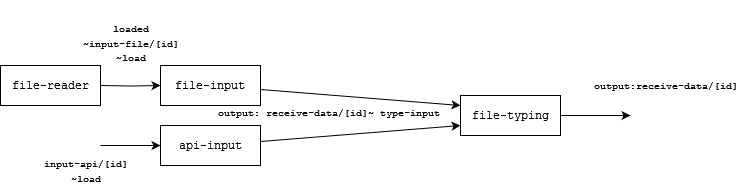

The diagram above was exported from draw.io. Its source (the exported page's mxGraphModel, read from the mxfile embedded in the PNG):
<mxGraphModel dx="1250" dy="270" grid="1" gridSize="10" guides="1" tooltips="1" connect="1" arrows="1" fold="1" page="1" pageScale="1" pageWidth="750" pageHeight="850" math="0" shadow="0">
  <root>
    <mxCell id="0" />
    <mxCell id="1" parent="0" />
    <mxCell id="3JhdBazJ__C7a47pZKHN-4" style="edgeStyle=orthogonalEdgeStyle;rounded=0;orthogonalLoop=1;jettySize=auto;html=1;entryX=0;entryY=0.5;entryDx=0;entryDy=0;" parent="1" target="3JhdBazJ__C7a47pZKHN-1" edge="1">
      <mxGeometry relative="1" as="geometry">
        <mxPoint x="80" y="180" as="targetPoint" />
        <mxPoint x="80" y="180" as="sourcePoint" />
      </mxGeometry>
    </mxCell>
    <mxCell id="3JhdBazJ__C7a47pZKHN-6" style="rounded=0;orthogonalLoop=1;jettySize=auto;html=1;entryX=0;entryY=0.25;entryDx=0;entryDy=0;" parent="1" source="3JhdBazJ__C7a47pZKHN-1" target="3JhdBazJ__C7a47pZKHN-3" edge="1">
      <mxGeometry relative="1" as="geometry" />
    </mxCell>
    <mxCell id="3JhdBazJ__C7a47pZKHN-1" value="&lt;div&gt;&lt;font face=&quot;Courier New&quot;&gt;file-input&lt;/font&gt;&lt;/div&gt;" style="rounded=0;whiteSpace=wrap;html=1;" parent="1" vertex="1">
      <mxGeometry x="140" y="160" width="100" height="40" as="geometry" />
    </mxCell>
    <mxCell id="3JhdBazJ__C7a47pZKHN-7" style="rounded=0;orthogonalLoop=1;jettySize=auto;html=1;entryX=0;entryY=0.75;entryDx=0;entryDy=0;" parent="1" source="3JhdBazJ__C7a47pZKHN-2" target="3JhdBazJ__C7a47pZKHN-3" edge="1">
      <mxGeometry relative="1" as="geometry" />
    </mxCell>
    <mxCell id="3JhdBazJ__C7a47pZKHN-2" value="&lt;font face=&quot;Courier New&quot;&gt;api-input&lt;/font&gt;" style="rounded=0;whiteSpace=wrap;html=1;" parent="1" vertex="1">
      <mxGeometry x="140" y="220" width="100" height="40" as="geometry" />
    </mxCell>
    <mxCell id="3JhdBazJ__C7a47pZKHN-11" style="edgeStyle=orthogonalEdgeStyle;rounded=0;orthogonalLoop=1;jettySize=auto;html=1;" parent="1" source="3JhdBazJ__C7a47pZKHN-3" edge="1">
      <mxGeometry relative="1" as="geometry">
        <mxPoint x="610" y="210" as="targetPoint" />
      </mxGeometry>
    </mxCell>
    <mxCell id="3JhdBazJ__C7a47pZKHN-3" value="&lt;div&gt;&lt;font face=&quot;Courier New&quot;&gt;file-typing&lt;/font&gt;&lt;/div&gt;" style="rounded=0;whiteSpace=wrap;html=1;" parent="1" vertex="1">
      <mxGeometry x="440" y="190" width="100" height="40" as="geometry" />
    </mxCell>
    <mxCell id="3JhdBazJ__C7a47pZKHN-5" style="edgeStyle=orthogonalEdgeStyle;rounded=0;orthogonalLoop=1;jettySize=auto;html=1;entryX=0;entryY=0.5;entryDx=0;entryDy=0;" parent="1" edge="1">
      <mxGeometry relative="1" as="geometry">
        <mxPoint x="140" y="240" as="targetPoint" />
        <mxPoint x="80" y="240" as="sourcePoint" />
      </mxGeometry>
    </mxCell>
    <mxCell id="3JhdBazJ__C7a47pZKHN-12" value="&lt;br&gt;&lt;div&gt;&lt;font style=&quot;font-size: 10px;&quot; face=&quot;Courier New&quot;&gt;loaded&lt;/font&gt;&lt;/div&gt;&lt;div&gt;&lt;font style=&quot;font-size: 10px;&quot; face=&quot;Courier New&quot;&gt;~input-file/[id]&lt;/font&gt;&lt;/div&gt;&lt;div&gt;&lt;font style=&quot;font-size: 10px;&quot; face=&quot;Courier New&quot;&gt;~load&lt;/font&gt;&lt;/div&gt;" style="text;html=1;align=center;verticalAlign=middle;resizable=0;points=[];autosize=1;strokeColor=none;fillColor=none;" parent="1" vertex="1">
      <mxGeometry x="45" y="95" width="130" height="70" as="geometry" />
    </mxCell>
    <mxCell id="3JhdBazJ__C7a47pZKHN-13" value="&lt;div&gt;&lt;font style=&quot;font-size: 10px;&quot; face=&quot;Courier New&quot;&gt;input-api/[id]&lt;/font&gt;&lt;/div&gt;&lt;div&gt;&lt;font style=&quot;font-size: 10px;&quot; face=&quot;Courier New&quot;&gt;~load&lt;/font&gt;&lt;/div&gt;" style="text;html=1;align=center;verticalAlign=middle;resizable=0;points=[];autosize=1;strokeColor=none;fillColor=none;" parent="1" vertex="1">
      <mxGeometry x="10" y="245" width="110" height="40" as="geometry" />
    </mxCell>
    <mxCell id="3JhdBazJ__C7a47pZKHN-14" value="&lt;div&gt;&lt;font style=&quot;font-size: 10px;&quot; face=&quot;Courier New&quot;&gt;output: receive-data/[id]~ type-input&lt;br&gt;&lt;/font&gt;&lt;/div&gt;" style="text;html=1;align=center;verticalAlign=middle;resizable=0;points=[];autosize=1;strokeColor=none;fillColor=none;" parent="1" vertex="1">
      <mxGeometry x="178" y="192" width="260" height="30" as="geometry" />
    </mxCell>
    <mxCell id="3JhdBazJ__C7a47pZKHN-18" value="&lt;div&gt;&lt;font style=&quot;font-size: 10px;&quot; face=&quot;Courier New&quot;&gt;output:receive-data/[id]&lt;br&gt;&lt;/font&gt;&lt;/div&gt;" style="text;html=1;align=center;verticalAlign=middle;resizable=0;points=[];autosize=1;strokeColor=none;fillColor=none;" parent="1" vertex="1">
      <mxGeometry x="560" y="165" width="170" height="30" as="geometry" />
    </mxCell>
    <mxCell id="7jk3qTje4SU6_KeTLvPt-2" value="&lt;div&gt;&lt;font face=&quot;Courier New&quot;&gt;file-reader&lt;/font&gt;&lt;/div&gt;" style="rounded=0;whiteSpace=wrap;html=1;" vertex="1" parent="1">
      <mxGeometry x="-20" y="160" width="100" height="40" as="geometry" />
    </mxCell>
  </root>
</mxGraphModel>